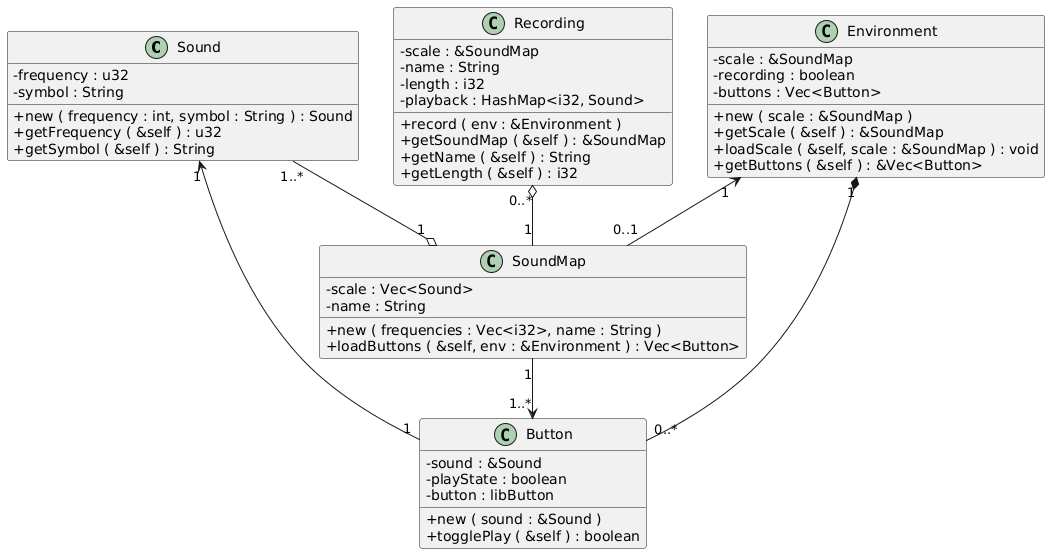

The diagram above was rendered by PlantUML. Its source (embedded in the PNG):
@startuml

skinparam classAttributeIconSize 0

class Sound {
   - frequency : u32
   - symbol : String
   + new ( frequency : int, symbol : String ) : Sound
   + getFrequency ( &self ) : u32
   + getSymbol ( &self ) : String
}

class Button 
{
   - sound : &Sound
   - playState : boolean
   - button : libButton
   + new ( sound : &Sound )
   + togglePlay ( &self ) : boolean
}

Sound "1" <-- "1" Button
Sound "1..*" --o "1" SoundMap

class SoundMap
{
   - scale : Vec<Sound>
   - name : String
   + new ( frequencies : Vec<i32>, name : String )
   + loadButtons ( &self, env : &Environment ) : Vec<Button>
}

SoundMap "1" --> "1..*" Button

class Recording
{
   - scale : &SoundMap
   - name : String
   - length : i32
   - playback : HashMap<i32, Sound>
   + record ( env : &Environment )
   + getSoundMap ( &self ) : &SoundMap
   + getName ( &self ) : String
   + getLength ( &self ) : i32
}

Recording "0..*" o-- "1" SoundMap

class Environment
{
   - scale : &SoundMap
   - recording : boolean
   - buttons : Vec<Button>
   + new ( scale : &SoundMap )
   + getScale ( &self ) : &SoundMap
   + loadScale ( &self, scale : &SoundMap ) : void
   + getButtons ( &self ) : &Vec<Button>
}

Environment "1" *-- "0..*" Button
Environment "1" <-- "0..1" SoundMap

@enduml